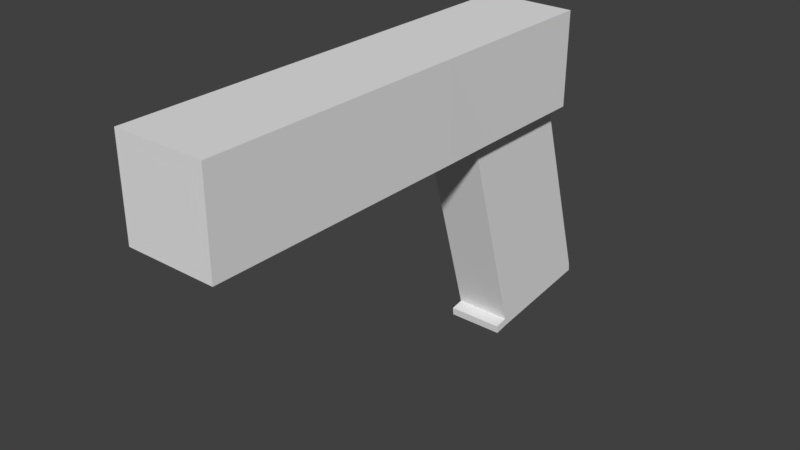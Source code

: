 # Source: gun__.blend  (saved by Blender 2.79.0; exported with 4.5.12 LTS)
import bpy
from mathutils import Matrix  # noqa: F401  (used for matrix-valued properties, if any)

bpy.ops.wm.read_factory_settings(use_empty=True)
scene = bpy.context.scene
scene.name = 'Scene'

# ---- collections
col_collection_1 = bpy.data.collections.new('Collection 1'); scene.collection.children.link(col_collection_1)

# ---- materials (node trees are filled in below, after node groups)
mat_material = bpy.data.materials.new('Material')
mat_material.alpha_threshold = 0.0
mat_material.use_transparent_shadow = False
mat_material.roughness = 0.5
mat_material.line_color = (0.0, 0.0, 0.0, 1.0)

# ---- material node trees

# ---- world
world_world = bpy.data.worlds.new('World'); scene.world = world_world
world_world.color = (0.05088, 0.05088, 0.05088)
world_world.use_sun_shadow = False
world_world.sun_shadow_jitter_overblur = 0.0
world_world.cycles.sampling_method = 'MANUAL'

# ---- meshes
me_cube = bpy.data.meshes.new('Cube')
me_cube.from_pydata([(0.03573, 0.006963, 0.1056), (0.03573, -0.3441, 0.1056), (0.02224, 0.006963, 0.03123), (0.03573, -0.3441, 0.03123), (0.03573, -0.1355, 0.1056), (0.0, 0.007367, 0.1056), (0.0, -0.3441, 0.1056), (0.0, 0.006963, 0.03123), (0.0, -0.3441, 0.03123), (0.02224, -0.08803, 0.03123), (0.0, -0.1355, 0.1056), (0.0, 0.05678, -0.1307), (0.0, -0.0369, -0.1477), (0.0, -0.1355, 0.03123), (0.0, -0.08803, 0.03123), (0.02224, 0.05678, -0.1307), (0.03573, -0.1355, 0.03123), (0.02224, -0.0369, -0.1477), (0.0, -0.03762, -0.1413), (0.02224, 0.0575, -0.137), (0.0, 0.0575, -0.137), (0.02224, -0.03762, -0.1413), (0.0, -0.04783, -0.1496), (0.02224, -0.04783, -0.1496), (0.0, -0.04855, -0.1432), (0.02224, -0.04855, -0.1432), (0.03536, 0.006963, 0.03123), (0.03536, -0.08803, 0.03123)], [], [(16, 4, 1, 3), (8, 13, 16, 3), (3, 1, 6, 8), (0, 26, 2), (4, 10, 6, 1), (0, 5, 10, 4), (12, 20, 19, 17), (16, 27, 4), (17, 21, 25, 23), (15, 21, 17, 19), (11, 15, 19, 20), (16, 13, 14, 9), (2, 9, 21, 15), (0, 2, 7, 5), (9, 14, 18, 21), (7, 2, 15, 11), (9, 27, 16), (25, 24, 22, 23), (12, 17, 23, 22), (21, 18, 24, 25), (9, 2, 26, 27), (4, 27, 26, 0)])
me_cube.materials.append(mat_material)
me_cube.use_remesh_preserve_volume = False
me_cube.use_remesh_preserve_attributes = False
me_cube.use_mirror_vertex_groups = False
me_cube.update()

# ---- objects
ob_cube = bpy.data.objects.new('Cube', me_cube)

# ---- transforms, parenting, visibility, modifiers, constraints
ob_cube.location = (0.0, 0.0, 0.0)
ob_cube.lock_rotations_4d = False
ob_cube.empty_display_type = 'ARROWS'
ob_cube.lineart.crease_threshold = 0.0
_m = ob_cube.modifiers.new('Mirror', 'MIRROR')
_m.use_clip = True

# ---- collection membership
col_collection_1.objects.link(ob_cube)

# ---- scene / render settings (as saved in the file)
scene.frame_start = 1; scene.frame_end = 250; scene.frame_set(1)
scene.render.engine = 'BLENDER_EEVEE_NEXT'
scene.render.resolution_percentage = 50
scene.render.dither_intensity = 0.0
scene.cycles.use_denoising = False
scene.cycles.samples = 128
scene.cycles.sampling_pattern = 'TABULATED_SOBOL'
scene.cycles.use_adaptive_sampling = False
scene.cycles.use_light_tree = False
scene.cycles.blur_glossy = 0.0
scene.cycles.sample_clamp_indirect = 0.0
scene.view_settings.view_transform = 'Standard'
bpy.context.view_layer.update()

# ---- added for rendering (the .blend has no active camera and no usable light): camera, sun
cam_auto = bpy.data.cameras.new('AutoCamera')
cam_auto.lens = 50.0
cam_auto.sensor_width = 36.0
cam_auto.clip_end = 1000.0
ob_auto_camera = bpy.data.objects.new('AutoCamera', cam_auto)
scene.collection.objects.link(ob_auto_camera)
ob_auto_camera.location = (0.445206, -0.677547, 0.33418)
ob_auto_camera.rotation_euler = (1.09748, -7.21219e-08, 0.694738)
scene.camera = ob_auto_camera
light_auto_sun = bpy.data.lights.new('AutoSun', 'SUN')
light_auto_sun.energy = 3.0
light_auto_sun.angle = 0.0523599
ob_auto_sun = bpy.data.objects.new('AutoSun', light_auto_sun)
scene.collection.objects.link(ob_auto_sun)
ob_auto_sun.rotation_euler = (0.872665, 0.174533, 0.523599)
bpy.context.view_layer.update()
